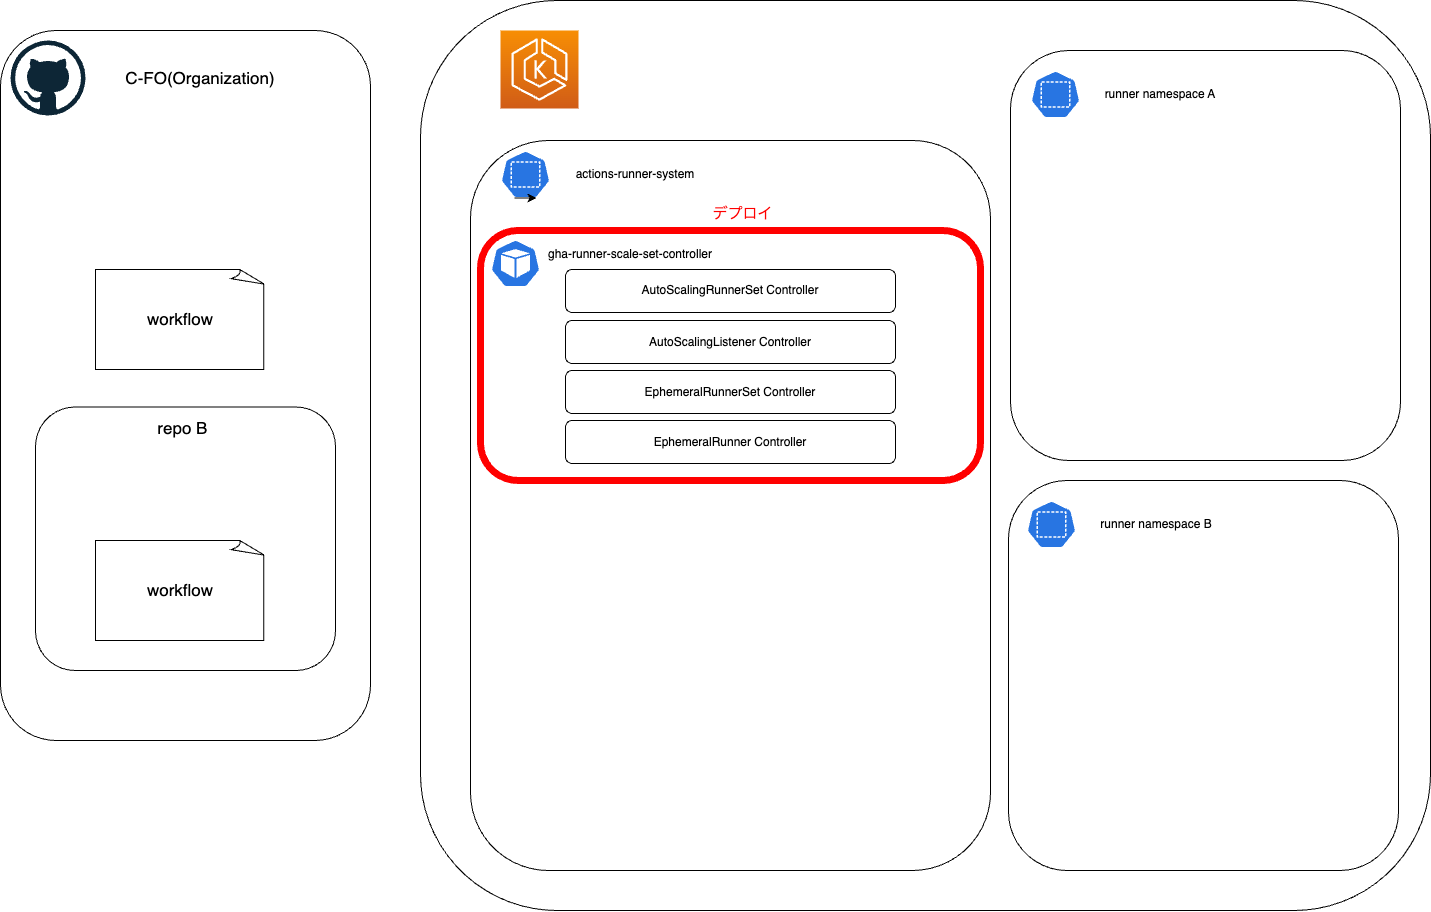

The diagram above was exported from draw.io. Its source (the exported page's mxGraphModel, read from the mxfile embedded in the PNG):
<mxGraphModel dx="1563" dy="1394" grid="1" gridSize="10" guides="1" tooltips="1" connect="1" arrows="1" fold="1" page="1" pageScale="1" pageWidth="827" pageHeight="1169" math="0" shadow="0">
  <root>
    <mxCell id="0" />
    <mxCell id="1" parent="0" />
    <mxCell id="5" value="" style="rounded=1;whiteSpace=wrap;html=1;" parent="1" vertex="1">
      <mxGeometry x="460" y="250" width="1010" height="910" as="geometry" />
    </mxCell>
    <mxCell id="3" value="" style="rounded=1;whiteSpace=wrap;html=1;" parent="1" vertex="1">
      <mxGeometry x="40" y="280" width="370" height="710" as="geometry" />
    </mxCell>
    <mxCell id="2" value="" style="dashed=0;outlineConnect=0;html=1;align=center;labelPosition=center;verticalLabelPosition=bottom;verticalAlign=top;shape=mxgraph.weblogos.github" parent="1" vertex="1">
      <mxGeometry x="50" y="290" width="75" height="75" as="geometry" />
    </mxCell>
    <mxCell id="4" value="" style="sketch=0;points=[[0,0,0],[0.25,0,0],[0.5,0,0],[0.75,0,0],[1,0,0],[0,1,0],[0.25,1,0],[0.5,1,0],[0.75,1,0],[1,1,0],[0,0.25,0],[0,0.5,0],[0,0.75,0],[1,0.25,0],[1,0.5,0],[1,0.75,0]];outlineConnect=0;fontColor=#232F3E;gradientColor=#F78E04;gradientDirection=north;fillColor=#D05C17;strokeColor=#ffffff;dashed=0;verticalLabelPosition=bottom;verticalAlign=top;align=center;html=1;fontSize=12;fontStyle=0;aspect=fixed;shape=mxgraph.aws4.resourceIcon;resIcon=mxgraph.aws4.eks;" parent="1" vertex="1">
      <mxGeometry x="540" y="280" width="78" height="78" as="geometry" />
    </mxCell>
    <mxCell id="8" value="" style="rounded=1;whiteSpace=wrap;html=1;" parent="1" vertex="1">
      <mxGeometry x="510" y="390" width="520" height="730" as="geometry" />
    </mxCell>
    <mxCell id="11" value="" style="rounded=1;whiteSpace=wrap;html=1;strokeColor=#FF0000;strokeWidth=7;" parent="1" vertex="1">
      <mxGeometry x="520" y="480" width="500" height="250" as="geometry" />
    </mxCell>
    <mxCell id="7" value="" style="sketch=0;html=1;dashed=0;whitespace=wrap;fillColor=#2875E2;strokeColor=#ffffff;points=[[0.005,0.63,0],[0.1,0.2,0],[0.9,0.2,0],[0.5,0,0],[0.995,0.63,0],[0.72,0.99,0],[0.5,1,0],[0.28,0.99,0]];verticalLabelPosition=bottom;align=center;verticalAlign=top;shape=mxgraph.kubernetes.icon;prIcon=pod" parent="1" vertex="1">
      <mxGeometry x="530" y="489" width="50" height="48" as="geometry" />
    </mxCell>
    <mxCell id="9" value="" style="sketch=0;html=1;dashed=0;whitespace=wrap;fillColor=#2875E2;strokeColor=#ffffff;points=[[0.005,0.63,0],[0.1,0.2,0],[0.9,0.2,0],[0.5,0,0],[0.995,0.63,0],[0.72,0.99,0],[0.5,1,0],[0.28,0.99,0]];verticalLabelPosition=bottom;align=center;verticalAlign=top;shape=mxgraph.kubernetes.icon;prIcon=ns" parent="1" vertex="1">
      <mxGeometry x="540" y="400" width="50" height="48" as="geometry" />
    </mxCell>
    <mxCell id="10" value="actions-runner-system" style="text;strokeColor=none;align=center;fillColor=none;html=1;verticalAlign=middle;whiteSpace=wrap;rounded=0;" parent="1" vertex="1">
      <mxGeometry x="605" y="409" width="140" height="30" as="geometry" />
    </mxCell>
    <mxCell id="13" value="gha-runner-scale-set-controller" style="text;strokeColor=none;align=center;fillColor=none;html=1;verticalAlign=middle;whiteSpace=wrap;rounded=0;" parent="1" vertex="1">
      <mxGeometry x="580" y="489" width="180" height="30" as="geometry" />
    </mxCell>
    <mxCell id="15" value="AutoScalingRunnerSet Controller" style="rounded=1;whiteSpace=wrap;html=1;" parent="1" vertex="1">
      <mxGeometry x="605" y="519" width="330" height="43" as="geometry" />
    </mxCell>
    <mxCell id="16" value="AutoScalingListener Controller" style="rounded=1;whiteSpace=wrap;html=1;" parent="1" vertex="1">
      <mxGeometry x="605" y="570" width="330" height="43" as="geometry" />
    </mxCell>
    <mxCell id="17" value="EphemeralRunnerSet Controller" style="rounded=1;whiteSpace=wrap;html=1;" parent="1" vertex="1">
      <mxGeometry x="605" y="620" width="330" height="43" as="geometry" />
    </mxCell>
    <mxCell id="18" value="EphemeralRunner Controller" style="rounded=1;whiteSpace=wrap;html=1;" parent="1" vertex="1">
      <mxGeometry x="605" y="670" width="330" height="43" as="geometry" />
    </mxCell>
    <mxCell id="24" value="&lt;font style=&quot;font-size: 17px;&quot;&gt;C-FO(Organization)&lt;br&gt;&lt;/font&gt;" style="text;strokeColor=none;align=center;fillColor=none;html=1;verticalAlign=middle;whiteSpace=wrap;rounded=0;" parent="1" vertex="1">
      <mxGeometry x="140" y="312.5" width="200" height="30" as="geometry" />
    </mxCell>
    <mxCell id="26" value="" style="rounded=1;whiteSpace=wrap;html=1;" parent="1" vertex="1">
      <mxGeometry x="1050" y="300" width="390" height="410" as="geometry" />
    </mxCell>
    <mxCell id="27" value="" style="sketch=0;html=1;dashed=0;whitespace=wrap;fillColor=#2875E2;strokeColor=#ffffff;points=[[0.005,0.63,0],[0.1,0.2,0],[0.9,0.2,0],[0.5,0,0],[0.995,0.63,0],[0.72,0.99,0],[0.5,1,0],[0.28,0.99,0]];verticalLabelPosition=bottom;align=center;verticalAlign=top;shape=mxgraph.kubernetes.icon;prIcon=ns" parent="1" vertex="1">
      <mxGeometry x="1070" y="320" width="50" height="48" as="geometry" />
    </mxCell>
    <mxCell id="28" style="edgeStyle=none;html=1;exitX=0.28;exitY=0.99;exitDx=0;exitDy=0;exitPerimeter=0;entryX=0.72;entryY=0.99;entryDx=0;entryDy=0;entryPerimeter=0;fontSize=17;" parent="1" source="9" target="9" edge="1">
      <mxGeometry relative="1" as="geometry" />
    </mxCell>
    <mxCell id="29" value="runner namespace A" style="text;strokeColor=none;align=center;fillColor=none;html=1;verticalAlign=middle;whiteSpace=wrap;rounded=0;" parent="1" vertex="1">
      <mxGeometry x="1130" y="329" width="140" height="30" as="geometry" />
    </mxCell>
    <mxCell id="30" value="" style="rounded=1;whiteSpace=wrap;html=1;" parent="1" vertex="1">
      <mxGeometry x="1048" y="730" width="390" height="390" as="geometry" />
    </mxCell>
    <mxCell id="31" value="" style="sketch=0;html=1;dashed=0;whitespace=wrap;fillColor=#2875E2;strokeColor=#ffffff;points=[[0.005,0.63,0],[0.1,0.2,0],[0.9,0.2,0],[0.5,0,0],[0.995,0.63,0],[0.72,0.99,0],[0.5,1,0],[0.28,0.99,0]];verticalLabelPosition=bottom;align=center;verticalAlign=top;shape=mxgraph.kubernetes.icon;prIcon=ns" parent="1" vertex="1">
      <mxGeometry x="1066" y="750" width="50" height="48" as="geometry" />
    </mxCell>
    <mxCell id="32" value="runner namespace B" style="text;strokeColor=none;align=center;fillColor=none;html=1;verticalAlign=middle;whiteSpace=wrap;rounded=0;" parent="1" vertex="1">
      <mxGeometry x="1126" y="759" width="140" height="30" as="geometry" />
    </mxCell>
    <mxCell id="33" value="" style="rounded=1;whiteSpace=wrap;html=1;fontSize=17;" parent="1" vertex="1">
      <mxGeometry x="75" y="656.5" width="300" height="263.5" as="geometry" />
    </mxCell>
    <mxCell id="34" value="&amp;nbsp;repo B" style="text;strokeColor=none;align=center;fillColor=none;html=1;verticalAlign=middle;whiteSpace=wrap;rounded=0;fontSize=17;" parent="1" vertex="1">
      <mxGeometry x="190" y="663" width="60" height="30" as="geometry" />
    </mxCell>
    <mxCell id="39" value="workflow" style="whiteSpace=wrap;html=1;shape=mxgraph.basic.document;fontSize=17;" parent="1" vertex="1">
      <mxGeometry x="135" y="519" width="170" height="100" as="geometry" />
    </mxCell>
    <mxCell id="43" value="workflow" style="whiteSpace=wrap;html=1;shape=mxgraph.basic.document;fontSize=17;" parent="1" vertex="1">
      <mxGeometry x="135" y="790" width="170" height="100" as="geometry" />
    </mxCell>
    <mxCell id="69" value="&lt;font style=&quot;font-size: 15px;&quot; color=&quot;#ff0000&quot;&gt;デプロイ&lt;/font&gt;" style="text;strokeColor=none;align=center;fillColor=none;html=1;verticalAlign=middle;whiteSpace=wrap;rounded=0;strokeWidth=7;" vertex="1" parent="1">
      <mxGeometry x="740" y="448" width="85" height="30" as="geometry" />
    </mxCell>
  </root>
</mxGraphModel>